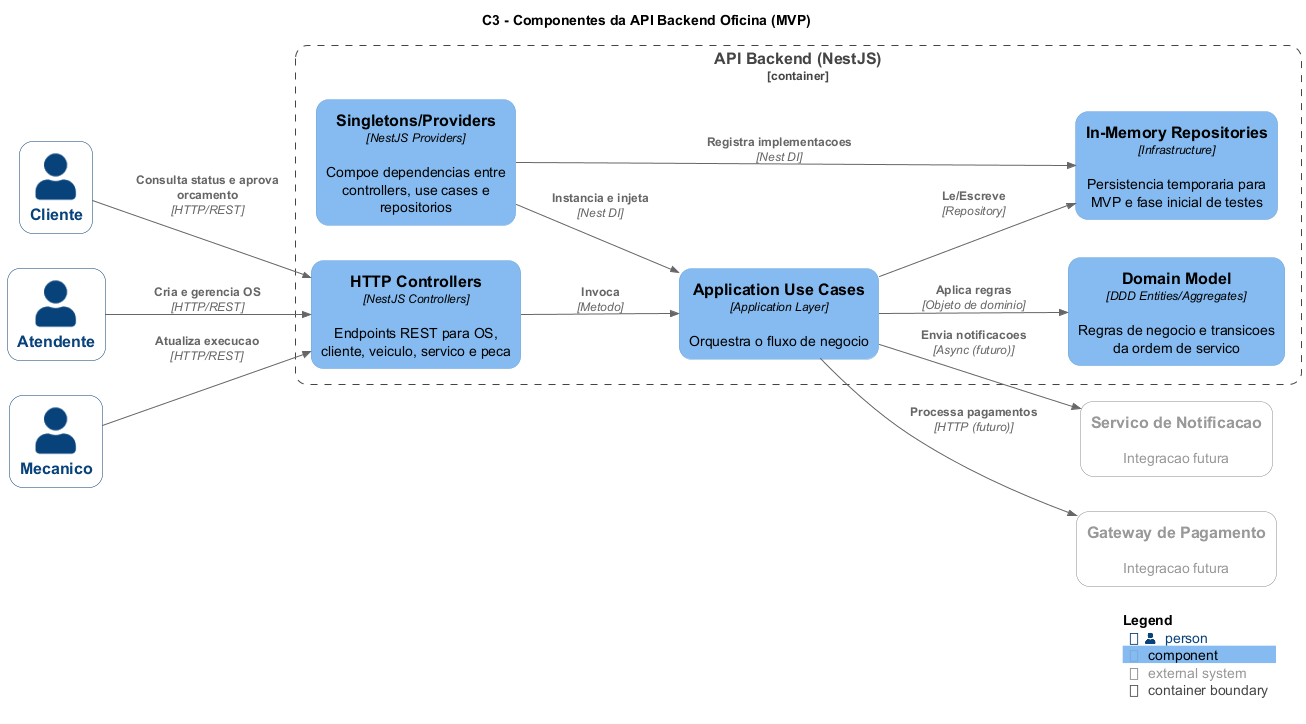

The diagram above was rendered by PlantUML. Its source (embedded in the PNG):
@startuml C3_Oficina_Component
!NEW_C4_STYLE=1
!include https://raw.githubusercontent.com/plantuml-stdlib/C4-PlantUML/master/C4_Component.puml
LAYOUT_LEFT_RIGHT()

title C3 - Componentes da API Backend Oficina (MVP)

Person(cliente, "Cliente")
Person(atendente, "Atendente")
Person(mecanico, "Mecanico")

System_Ext(notificacao, "Servico de Notificacao", "Integracao futura")
System_Ext(pagamento, "Gateway de Pagamento", "Integracao futura")

Container_Boundary(api, "API Backend (NestJS)") {
  Component(httpControllers, "HTTP Controllers", "NestJS Controllers", "Endpoints REST para OS, cliente, veiculo, servico e peca")
  Component(useCases, "Application Use Cases", "Application Layer", "Orquestra o fluxo de negocio")
  Component(domainModel, "Domain Model", "DDD Entities/Aggregates", "Regras de negocio e transicoes da ordem de servico")
  Component(inMemoryRepos, "In-Memory Repositories", "Infrastructure", "Persistencia temporaria para MVP e fase inicial de testes")
  Component(singletonWiring, "Singletons/Providers", "NestJS Providers", "Compoe dependencias entre controllers, use cases e repositorios")
}

Rel(cliente, httpControllers, "Consulta status e aprova orcamento", "HTTP/REST")
Rel(atendente, httpControllers, "Cria e gerencia OS", "HTTP/REST")
Rel(mecanico, httpControllers, "Atualiza execucao", "HTTP/REST")

Rel(httpControllers, useCases, "Invoca", "Metodo")
Rel(useCases, domainModel, "Aplica regras", "Objeto de dominio")
Rel(useCases, inMemoryRepos, "Le/Escreve", "Repository")
Rel(singletonWiring, useCases, "Instancia e injeta", "Nest DI")
Rel(singletonWiring, inMemoryRepos, "Registra implementacoes", "Nest DI")

Rel(useCases, notificacao, "Envia notificacoes", "Async (futuro)")
Rel(useCases, pagamento, "Processa pagamentos", "HTTP (futuro)")

SHOW_LEGEND()
@enduml